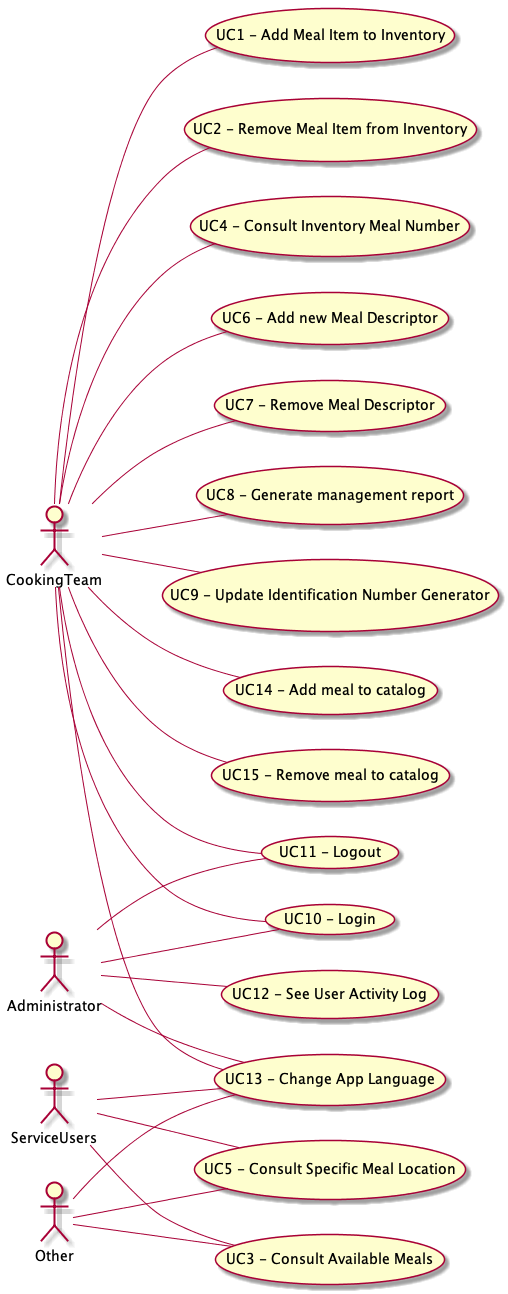

The diagram above was rendered by PlantUML. Its source (embedded in the PNG):
@startuml UseCaseDiagram
left to right direction

actor Administrator
actor CookingTeam
actor ServiceUsers
actor Other

usecase UC1 [
    UC1 - Add Meal Item to Inventory
]
usecase UC2 [ 
    UC2 - Remove Meal Item from Inventory 
]
usecase UC3 [ 
    UC3 - Consult Available Meals
]
usecase UC4 [ 
    UC4 - Consult Inventory Meal Number
]
usecase UC5 [ 
    UC5 - Consult Specific Meal Location
]
usecase UC6 [ 
    UC6 - Add new Meal Descriptor
]
usecase UC7 [ 
    UC7 - Remove Meal Descriptor
]
usecase UC8 [ 
    UC8 - Generate management report
]
usecase UC9 [ 
    UC9 - Update Identification Number Generator
]
usecase UC10 [ 
    UC10 - Login
]
usecase UC11 [ 
    UC11 - Logout
]
usecase UC12 [
    UC12 - See User Activity Log
]
usecase UC13 [
    UC13 - Change App Language
]
usecase UC14 [
    UC14 - Add meal to catalog
]

usecase UC15 [
    UC15 - Remove meal to catalog
]


CookingTeam -- UC1

CookingTeam -- UC2

ServiceUsers -- UC3
Other -- UC3

CookingTeam -- UC4

ServiceUsers -- UC5
Other -- UC5

CookingTeam -- UC6

CookingTeam -- UC7

CookingTeam -- UC8

CookingTeam -- UC9

CookingTeam -- UC14

CookingTeam -- UC15

Administrator -- UC10
CookingTeam -- UC10

Administrator -- UC11
CookingTeam -- UC11

Administrator -- UC12

Administrator -- UC13
CookingTeam -- UC13
ServiceUsers -- UC13
Other -- UC13
@enduml